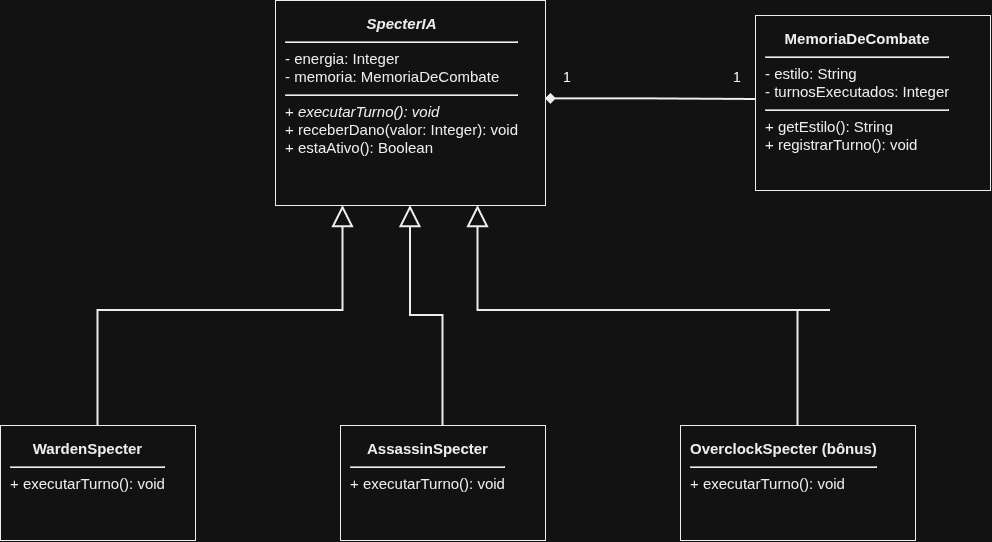

The diagram above was exported from draw.io. Its source (the exported page's mxGraphModel, read from the mxfile embedded in the PNG):
<mxGraphModel dx="1414" dy="913" grid="1" gridSize="10" guides="1" tooltips="1" connect="1" arrows="1" fold="1" page="1" pageScale="1" pageWidth="1400" pageHeight="850" math="0" shadow="0">
  <root>
    <mxCell id="0" />
    <mxCell id="1" parent="0" />
    <mxCell id="specter" parent="1" style="rounded=0;whiteSpace=wrap;html=1;fillColor=#ffffff;strokeColor=#000000;fontColor=#000000;align=left;verticalAlign=top;spacing=10;fontSize=15;" value="&lt;div style=&quot;text-align:center;font-weight:bold;font-style:italic;&quot;&gt;SpecterIA&lt;/div&gt;&lt;hr&gt;&lt;div style=&quot;text-align:left;&quot;&gt;- energia: Integer&lt;br&gt;- memoria: MemoriaDeCombate&lt;/div&gt;&lt;hr&gt;&lt;div style=&quot;text-align:left;&quot;&gt;+ &lt;i&gt;executarTurno(): void&lt;/i&gt;&lt;br&gt;+ receberDano(valor: Integer): void&lt;br&gt;+ estaAtivo(): Boolean&lt;/div&gt;" vertex="1">
      <mxGeometry height="205" width="270" x="390" y="65" as="geometry" />
    </mxCell>
    <mxCell id="memoria" parent="1" style="rounded=0;whiteSpace=wrap;html=1;fillColor=#ffffff;strokeColor=#000000;fontColor=#000000;align=left;verticalAlign=top;spacing=10;fontSize=15;" value="&lt;div style=&quot;text-align:center;font-weight:bold;&quot;&gt;MemoriaDeCombate&lt;/div&gt;&lt;hr&gt;&lt;div style=&quot;text-align:left;&quot;&gt;- estilo: String&lt;br&gt;- turnosExecutados: Integer&lt;/div&gt;&lt;hr&gt;&lt;div style=&quot;text-align:left;&quot;&gt;+ getEstilo(): String&lt;br&gt;+ registrarTurno(): void&lt;/div&gt;" vertex="1">
      <mxGeometry height="175" width="235" x="870" y="80" as="geometry" />
    </mxCell>
    <mxCell id="warden" parent="1" style="rounded=0;whiteSpace=wrap;html=1;fillColor=#ffffff;strokeColor=#000000;fontColor=#000000;align=left;verticalAlign=top;spacing=10;fontSize=15;" value="&lt;div style=&quot;text-align:center;font-weight:bold;&quot;&gt;WardenSpecter&lt;/div&gt;&lt;hr&gt;&lt;div style=&quot;text-align:left;&quot;&gt;+ executarTurno(): void&lt;/div&gt;" vertex="1">
      <mxGeometry height="115" width="195" x="115" y="490" as="geometry" />
    </mxCell>
    <mxCell id="assassin" parent="1" style="rounded=0;whiteSpace=wrap;html=1;fillColor=#ffffff;strokeColor=#000000;fontColor=#000000;align=left;verticalAlign=top;spacing=10;fontSize=15;" value="&lt;div style=&quot;text-align:center;font-weight:bold;&quot;&gt;AssassinSpecter&lt;/div&gt;&lt;hr&gt;&lt;div style=&quot;text-align:left;&quot;&gt;+ executarTurno(): void&lt;/div&gt;" vertex="1">
      <mxGeometry height="115" width="205" x="455" y="490" as="geometry" />
    </mxCell>
    <mxCell id="overclock" parent="1" style="rounded=0;whiteSpace=wrap;html=1;fillColor=#ffffff;strokeColor=#000000;fontColor=#000000;align=left;verticalAlign=top;spacing=10;fontSize=15;" value="&lt;div style=&quot;text-align:center;font-weight:bold;&quot;&gt;OverclockSpecter (bônus)&lt;/div&gt;&lt;hr&gt;&lt;div style=&quot;text-align:left;&quot;&gt;+ executarTurno(): void&lt;/div&gt;" vertex="1">
      <mxGeometry height="115" width="235" x="795" y="490" as="geometry" />
    </mxCell>
    <mxCell id="composition" edge="1" parent="1" source="specter" style="edgeStyle=orthogonalEdgeStyle;rounded=0;orthogonalLoop=1;jettySize=auto;html=1;startArrow=diamond;startFill=1;endArrow=none;strokeColor=#000000;strokeWidth=2;exitX=1;exitY=0.48;exitDx=0;exitDy=0;entryX=0;entryY=0.48;entryDx=0;entryDy=0;" target="memoria" value="">
      <mxGeometry relative="1" as="geometry" />
    </mxCell>
    <mxCell id="multiplicityA" parent="1" style="text;html=1;align=center;verticalAlign=middle;whiteSpace=wrap;rounded=0;fontSize=14;" value="1" vertex="1">
      <mxGeometry height="24" width="24" x="840" y="130" as="geometry" />
    </mxCell>
    <mxCell id="multiplicityB" parent="1" style="text;html=1;align=center;verticalAlign=middle;whiteSpace=wrap;rounded=0;fontSize=14;" value="1" vertex="1">
      <mxGeometry height="24" width="24" x="670" y="130" as="geometry" />
    </mxCell>
    <mxCell id="inheritW" edge="1" parent="1" source="warden" style="edgeStyle=orthogonalEdgeStyle;rounded=0;html=1;endArrow=block;endFill=0;endSize=17;strokeColor=#000000;strokeWidth=2;exitX=0.5;exitY=0;entryX=0.25;entryY=1;" target="specter" value="">
      <mxGeometry relative="1" as="geometry">
        <Array as="points">
          <mxPoint x="252" y="375" />
          <mxPoint x="488" y="375" />
        </Array>
      </mxGeometry>
    </mxCell>
    <mxCell id="inheritA" edge="1" parent="1" source="assassin" style="edgeStyle=orthogonalEdgeStyle;rounded=0;html=1;endArrow=block;endFill=0;endSize=17;strokeColor=#000000;strokeWidth=2;exitX=0.5;exitY=0;entryX=0.5;entryY=1;" target="specter" value="">
      <mxGeometry relative="1" as="geometry" />
    </mxCell>
    <mxCell id="inheritO" edge="1" parent="1" source="overclock" style="edgeStyle=orthogonalEdgeStyle;rounded=0;html=1;endArrow=block;endFill=0;endSize=17;strokeColor=#000000;strokeWidth=2;exitX=0.5;exitY=0;entryX=0.75;entryY=1;" target="specter" value="">
      <mxGeometry relative="1" as="geometry">
        <Array as="points">
          <mxPoint x="945" y="375" />
          <mxPoint x="683" y="375" />
        </Array>
      </mxGeometry>
    </mxCell>
  </root>
</mxGraphModel>